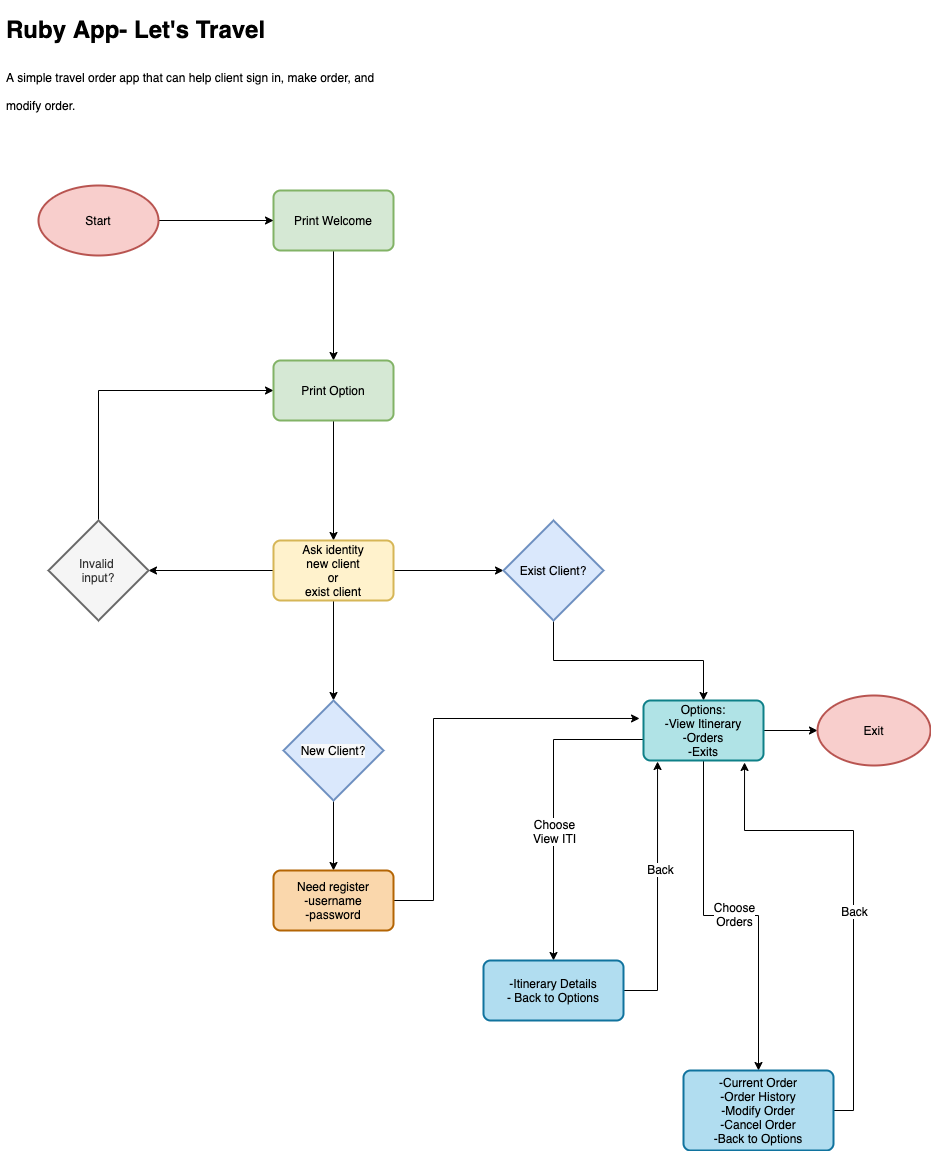

The diagram above was exported from draw.io. Its source (the exported page's mxGraphModel, read from the mxfile embedded in the PNG):
<mxGraphModel dx="1989" dy="780" grid="1" gridSize="10" guides="1" tooltips="1" connect="1" arrows="1" fold="1" page="1" pageScale="1" pageWidth="827" pageHeight="1169" math="0" shadow="0">
  <root>
    <mxCell id="0" />
    <mxCell id="1" parent="0" />
    <mxCell id="y0h9cwlsX4hXrtsVKTpe-1" value="&lt;h1&gt;&lt;span&gt;Ruby App- Let's Travel&lt;/span&gt;&lt;/h1&gt;&lt;h1&gt;&lt;span style=&quot;font-size: 12px ; font-weight: 400&quot;&gt;A simple travel order app that can help client sign in, make order, and modify order.&lt;/span&gt;&lt;/h1&gt;" style="text;html=1;strokeColor=none;fillColor=none;spacing=5;spacingTop=-20;whiteSpace=wrap;overflow=hidden;rounded=0;" vertex="1" parent="1">
      <mxGeometry x="-102.5" y="10" width="390" height="120" as="geometry" />
    </mxCell>
    <mxCell id="y0h9cwlsX4hXrtsVKTpe-6" value="" style="edgeStyle=orthogonalEdgeStyle;rounded=0;orthogonalLoop=1;jettySize=auto;html=1;entryX=0.5;entryY=0;entryDx=0;entryDy=0;exitX=0.5;exitY=1;exitDx=0;exitDy=0;" edge="1" parent="1" source="y0h9cwlsX4hXrtsVKTpe-63" target="y0h9cwlsX4hXrtsVKTpe-62">
      <mxGeometry relative="1" as="geometry">
        <mxPoint x="230" y="255" as="sourcePoint" />
        <mxPoint x="230" y="360" as="targetPoint" />
      </mxGeometry>
    </mxCell>
    <mxCell id="y0h9cwlsX4hXrtsVKTpe-8" value="" style="edgeStyle=orthogonalEdgeStyle;rounded=0;orthogonalLoop=1;jettySize=auto;html=1;entryX=0.5;entryY=0;entryDx=0;entryDy=0;exitX=0.5;exitY=1;exitDx=0;exitDy=0;" edge="1" parent="1" source="y0h9cwlsX4hXrtsVKTpe-62" target="y0h9cwlsX4hXrtsVKTpe-59">
      <mxGeometry relative="1" as="geometry">
        <mxPoint x="230" y="420" as="sourcePoint" />
        <mxPoint x="230" y="540" as="targetPoint" />
      </mxGeometry>
    </mxCell>
    <mxCell id="y0h9cwlsX4hXrtsVKTpe-12" value="" style="edgeStyle=orthogonalEdgeStyle;rounded=0;orthogonalLoop=1;jettySize=auto;html=1;exitX=0.5;exitY=1;exitDx=0;exitDy=0;" edge="1" parent="1" source="y0h9cwlsX4hXrtsVKTpe-59">
      <mxGeometry relative="1" as="geometry">
        <mxPoint x="230" y="600" as="sourcePoint" />
        <mxPoint x="230" y="700" as="targetPoint" />
      </mxGeometry>
    </mxCell>
    <mxCell id="y0h9cwlsX4hXrtsVKTpe-14" value="" style="edgeStyle=orthogonalEdgeStyle;rounded=0;orthogonalLoop=1;jettySize=auto;html=1;exitX=0;exitY=0.5;exitDx=0;exitDy=0;entryX=1;entryY=0.5;entryDx=0;entryDy=0;entryPerimeter=0;" edge="1" parent="1" source="y0h9cwlsX4hXrtsVKTpe-59" target="y0h9cwlsX4hXrtsVKTpe-60">
      <mxGeometry relative="1" as="geometry">
        <mxPoint x="170" y="570" as="sourcePoint" />
        <mxPoint x="45" y="570" as="targetPoint" />
      </mxGeometry>
    </mxCell>
    <mxCell id="y0h9cwlsX4hXrtsVKTpe-46" value="" style="edgeStyle=orthogonalEdgeStyle;rounded=0;orthogonalLoop=1;jettySize=auto;html=1;fontSize=12;entryX=0;entryY=0.5;entryDx=0;entryDy=0;entryPerimeter=0;exitX=1;exitY=0.5;exitDx=0;exitDy=0;" edge="1" parent="1" source="y0h9cwlsX4hXrtsVKTpe-59" target="y0h9cwlsX4hXrtsVKTpe-58">
      <mxGeometry relative="1" as="geometry">
        <mxPoint x="290" y="570" as="sourcePoint" />
        <mxPoint x="410" y="570" as="targetPoint" />
      </mxGeometry>
    </mxCell>
    <mxCell id="y0h9cwlsX4hXrtsVKTpe-17" value="" style="edgeStyle=orthogonalEdgeStyle;rounded=0;orthogonalLoop=1;jettySize=auto;html=1;exitX=0.5;exitY=1;exitDx=0;exitDy=0;exitPerimeter=0;" edge="1" parent="1" source="y0h9cwlsX4hXrtsVKTpe-56">
      <mxGeometry relative="1" as="geometry">
        <mxPoint x="230" y="810" as="sourcePoint" />
        <mxPoint x="230" y="870" as="targetPoint" />
      </mxGeometry>
    </mxCell>
    <mxCell id="y0h9cwlsX4hXrtsVKTpe-51" value="" style="edgeStyle=orthogonalEdgeStyle;rounded=0;orthogonalLoop=1;jettySize=auto;html=1;fontSize=12;entryX=-0.033;entryY=0.133;entryDx=0;entryDy=0;entryPerimeter=0;exitX=1;exitY=0.5;exitDx=0;exitDy=0;" edge="1" parent="1" source="y0h9cwlsX4hXrtsVKTpe-55">
      <mxGeometry relative="1" as="geometry">
        <mxPoint x="320" y="900" as="sourcePoint" />
        <mxPoint x="536.04" y="717.98" as="targetPoint" />
        <Array as="points">
          <mxPoint x="330" y="900" />
          <mxPoint x="330" y="718" />
        </Array>
      </mxGeometry>
    </mxCell>
    <mxCell id="y0h9cwlsX4hXrtsVKTpe-47" style="edgeStyle=orthogonalEdgeStyle;rounded=0;orthogonalLoop=1;jettySize=auto;html=1;fontSize=12;entryX=0.5;entryY=0;entryDx=0;entryDy=0;exitX=0.425;exitY=0.93;exitDx=0;exitDy=0;exitPerimeter=0;" edge="1" parent="1" source="y0h9cwlsX4hXrtsVKTpe-58" target="y0h9cwlsX4hXrtsVKTpe-57">
      <mxGeometry relative="1" as="geometry">
        <mxPoint x="600" y="710" as="targetPoint" />
        <mxPoint x="455" y="617.5" as="sourcePoint" />
        <Array as="points">
          <mxPoint x="450" y="613" />
          <mxPoint x="450" y="660" />
          <mxPoint x="600" y="660" />
        </Array>
      </mxGeometry>
    </mxCell>
    <mxCell id="y0h9cwlsX4hXrtsVKTpe-52" style="edgeStyle=orthogonalEdgeStyle;rounded=0;orthogonalLoop=1;jettySize=auto;html=1;fontSize=12;exitX=0.008;exitY=0.65;exitDx=0;exitDy=0;exitPerimeter=0;entryX=0.5;entryY=0;entryDx=0;entryDy=0;" edge="1" parent="1" source="y0h9cwlsX4hXrtsVKTpe-57" target="y0h9cwlsX4hXrtsVKTpe-67">
      <mxGeometry relative="1" as="geometry">
        <mxPoint x="440" y="960" as="targetPoint" />
        <mxPoint x="540" y="740" as="sourcePoint" />
      </mxGeometry>
    </mxCell>
    <mxCell id="y0h9cwlsX4hXrtsVKTpe-76" value="Choose&lt;br&gt;View ITI" style="edgeLabel;html=1;align=center;verticalAlign=middle;resizable=0;points=[];fontSize=12;" vertex="1" connectable="0" parent="y0h9cwlsX4hXrtsVKTpe-52">
      <mxGeometry x="-0.0065" y="1" relative="1" as="geometry">
        <mxPoint x="-1" y="27" as="offset" />
      </mxGeometry>
    </mxCell>
    <mxCell id="y0h9cwlsX4hXrtsVKTpe-55" value="&lt;span&gt;Need register&lt;/span&gt;&lt;br&gt;&lt;span&gt;-username&lt;/span&gt;&lt;br&gt;&lt;span&gt;-password&lt;/span&gt;" style="rounded=1;whiteSpace=wrap;html=1;absoluteArcSize=1;arcSize=14;strokeWidth=2;fontSize=12;fillColor=#fad7ac;strokeColor=#b46504;" vertex="1" parent="1">
      <mxGeometry x="170" y="870" width="120" height="60" as="geometry" />
    </mxCell>
    <mxCell id="y0h9cwlsX4hXrtsVKTpe-56" value="&lt;meta charset=&quot;utf-8&quot;&gt;&lt;span style=&quot;color: rgb(0, 0, 0); font-family: helvetica; font-size: 12px; font-style: normal; font-weight: 400; letter-spacing: normal; text-align: center; text-indent: 0px; text-transform: none; word-spacing: 0px; background-color: rgb(248, 249, 250); display: inline; float: none;&quot;&gt;New Client?&lt;/span&gt;" style="strokeWidth=2;html=1;shape=mxgraph.flowchart.decision;whiteSpace=wrap;fontSize=12;fillColor=#dae8fc;strokeColor=#6c8ebf;" vertex="1" parent="1">
      <mxGeometry x="180" y="700" width="100" height="100" as="geometry" />
    </mxCell>
    <mxCell id="y0h9cwlsX4hXrtsVKTpe-73" style="edgeStyle=orthogonalEdgeStyle;rounded=0;orthogonalLoop=1;jettySize=auto;html=1;entryX=0.5;entryY=0;entryDx=0;entryDy=0;fontSize=12;" edge="1" parent="1" source="y0h9cwlsX4hXrtsVKTpe-57" target="y0h9cwlsX4hXrtsVKTpe-68">
      <mxGeometry relative="1" as="geometry" />
    </mxCell>
    <mxCell id="y0h9cwlsX4hXrtsVKTpe-79" value="Choose&lt;br&gt;Orders" style="edgeLabel;html=1;align=center;verticalAlign=middle;resizable=0;points=[];fontSize=12;" vertex="1" connectable="0" parent="y0h9cwlsX4hXrtsVKTpe-73">
      <mxGeometry x="0.014" y="2" relative="1" as="geometry">
        <mxPoint as="offset" />
      </mxGeometry>
    </mxCell>
    <mxCell id="y0h9cwlsX4hXrtsVKTpe-82" style="edgeStyle=orthogonalEdgeStyle;rounded=0;orthogonalLoop=1;jettySize=auto;html=1;entryX=0;entryY=0.5;entryDx=0;entryDy=0;entryPerimeter=0;fontSize=12;" edge="1" parent="1" source="y0h9cwlsX4hXrtsVKTpe-57" target="y0h9cwlsX4hXrtsVKTpe-74">
      <mxGeometry relative="1" as="geometry" />
    </mxCell>
    <mxCell id="y0h9cwlsX4hXrtsVKTpe-57" value="Options:&lt;br&gt;-View Itinerary&lt;br&gt;-Orders&lt;br&gt;-Exits" style="rounded=1;whiteSpace=wrap;html=1;absoluteArcSize=1;arcSize=14;strokeWidth=2;fontSize=12;fillColor=#b0e3e6;strokeColor=#0e8088;" vertex="1" parent="1">
      <mxGeometry x="540" y="700" width="120" height="60" as="geometry" />
    </mxCell>
    <mxCell id="y0h9cwlsX4hXrtsVKTpe-58" value="Exist Client?" style="strokeWidth=2;html=1;shape=mxgraph.flowchart.decision;whiteSpace=wrap;fontSize=12;fillColor=#dae8fc;strokeColor=#6c8ebf;" vertex="1" parent="1">
      <mxGeometry x="400" y="520" width="100" height="100" as="geometry" />
    </mxCell>
    <mxCell id="y0h9cwlsX4hXrtsVKTpe-59" value="Ask identity&lt;br&gt;new client&lt;br&gt;or&lt;br&gt;exist client" style="rounded=1;whiteSpace=wrap;html=1;absoluteArcSize=1;arcSize=14;strokeWidth=2;fontSize=12;fillColor=#fff2cc;strokeColor=#d6b656;" vertex="1" parent="1">
      <mxGeometry x="170" y="540" width="120" height="60" as="geometry" />
    </mxCell>
    <mxCell id="y0h9cwlsX4hXrtsVKTpe-61" style="edgeStyle=orthogonalEdgeStyle;rounded=0;orthogonalLoop=1;jettySize=auto;html=1;fontSize=12;entryX=0;entryY=0.5;entryDx=0;entryDy=0;" edge="1" parent="1" source="y0h9cwlsX4hXrtsVKTpe-60">
      <mxGeometry relative="1" as="geometry">
        <mxPoint x="170" y="390" as="targetPoint" />
        <Array as="points">
          <mxPoint x="-5" y="390" />
        </Array>
      </mxGeometry>
    </mxCell>
    <mxCell id="y0h9cwlsX4hXrtsVKTpe-60" value="Invalid&amp;nbsp;&lt;br&gt;input?" style="strokeWidth=2;html=1;shape=mxgraph.flowchart.decision;whiteSpace=wrap;fontSize=12;fillColor=#f5f5f5;strokeColor=#666666;fontColor=#333333;" vertex="1" parent="1">
      <mxGeometry x="-55" y="520" width="100" height="100" as="geometry" />
    </mxCell>
    <mxCell id="y0h9cwlsX4hXrtsVKTpe-62" value="Print Option" style="rounded=1;whiteSpace=wrap;html=1;absoluteArcSize=1;arcSize=14;strokeWidth=2;fontSize=12;fillColor=#d5e8d4;strokeColor=#82b366;" vertex="1" parent="1">
      <mxGeometry x="170" y="360" width="120" height="60" as="geometry" />
    </mxCell>
    <mxCell id="y0h9cwlsX4hXrtsVKTpe-63" value="Print Welcome" style="rounded=1;whiteSpace=wrap;html=1;absoluteArcSize=1;arcSize=14;strokeWidth=2;fontSize=12;fillColor=#d5e8d4;strokeColor=#82b366;" vertex="1" parent="1">
      <mxGeometry x="170" y="190" width="120" height="60" as="geometry" />
    </mxCell>
    <mxCell id="y0h9cwlsX4hXrtsVKTpe-66" style="edgeStyle=orthogonalEdgeStyle;rounded=0;orthogonalLoop=1;jettySize=auto;html=1;entryX=0;entryY=0.5;entryDx=0;entryDy=0;fontSize=12;" edge="1" parent="1" source="y0h9cwlsX4hXrtsVKTpe-65" target="y0h9cwlsX4hXrtsVKTpe-63">
      <mxGeometry relative="1" as="geometry" />
    </mxCell>
    <mxCell id="y0h9cwlsX4hXrtsVKTpe-65" value="Start" style="strokeWidth=2;html=1;shape=mxgraph.flowchart.start_1;whiteSpace=wrap;fontSize=12;fillColor=#f8cecc;strokeColor=#b85450;" vertex="1" parent="1">
      <mxGeometry x="-65" y="185" width="120" height="70" as="geometry" />
    </mxCell>
    <mxCell id="y0h9cwlsX4hXrtsVKTpe-75" style="edgeStyle=orthogonalEdgeStyle;rounded=0;orthogonalLoop=1;jettySize=auto;html=1;entryX=0.117;entryY=1.017;entryDx=0;entryDy=0;entryPerimeter=0;fontSize=12;" edge="1" parent="1" source="y0h9cwlsX4hXrtsVKTpe-67" target="y0h9cwlsX4hXrtsVKTpe-57">
      <mxGeometry relative="1" as="geometry" />
    </mxCell>
    <mxCell id="y0h9cwlsX4hXrtsVKTpe-77" value="Back" style="edgeLabel;html=1;align=center;verticalAlign=middle;resizable=0;points=[];fontSize=12;" vertex="1" connectable="0" parent="y0h9cwlsX4hXrtsVKTpe-75">
      <mxGeometry x="0.1864" y="-2" relative="1" as="geometry">
        <mxPoint as="offset" />
      </mxGeometry>
    </mxCell>
    <mxCell id="y0h9cwlsX4hXrtsVKTpe-67" value="-Itinerary Details&lt;br&gt;- Back to Options" style="rounded=1;whiteSpace=wrap;html=1;absoluteArcSize=1;arcSize=14;strokeWidth=2;fontSize=12;fillColor=#b1ddf0;strokeColor=#10739e;" vertex="1" parent="1">
      <mxGeometry x="380" y="960" width="140" height="60" as="geometry" />
    </mxCell>
    <mxCell id="y0h9cwlsX4hXrtsVKTpe-80" style="edgeStyle=orthogonalEdgeStyle;rounded=0;orthogonalLoop=1;jettySize=auto;html=1;fontSize=12;entryX=0.842;entryY=1.033;entryDx=0;entryDy=0;entryPerimeter=0;" edge="1" parent="1" source="y0h9cwlsX4hXrtsVKTpe-68" target="y0h9cwlsX4hXrtsVKTpe-57">
      <mxGeometry relative="1" as="geometry">
        <mxPoint x="770" y="840" as="targetPoint" />
        <Array as="points">
          <mxPoint x="750" y="1110" />
          <mxPoint x="750" y="830" />
          <mxPoint x="641" y="830" />
        </Array>
      </mxGeometry>
    </mxCell>
    <mxCell id="y0h9cwlsX4hXrtsVKTpe-81" value="Back" style="edgeLabel;html=1;align=center;verticalAlign=middle;resizable=0;points=[];fontSize=12;" vertex="1" connectable="0" parent="y0h9cwlsX4hXrtsVKTpe-80">
      <mxGeometry x="-0.1992" relative="1" as="geometry">
        <mxPoint y="-29" as="offset" />
      </mxGeometry>
    </mxCell>
    <mxCell id="y0h9cwlsX4hXrtsVKTpe-68" value="-Current Order&lt;br&gt;-Order History&lt;br&gt;-Modify Order&lt;br&gt;-Cancel Order&lt;br&gt;-Back to Options" style="rounded=1;whiteSpace=wrap;html=1;absoluteArcSize=1;arcSize=14;strokeWidth=2;fontSize=12;fillColor=#b1ddf0;strokeColor=#10739e;" vertex="1" parent="1">
      <mxGeometry x="580" y="1070" width="150" height="80" as="geometry" />
    </mxCell>
    <mxCell id="y0h9cwlsX4hXrtsVKTpe-74" value="Exit" style="strokeWidth=2;html=1;shape=mxgraph.flowchart.start_1;whiteSpace=wrap;fontSize=12;fillColor=#f8cecc;strokeColor=#b85450;" vertex="1" parent="1">
      <mxGeometry x="714" y="695" width="113" height="70" as="geometry" />
    </mxCell>
  </root>
</mxGraphModel>